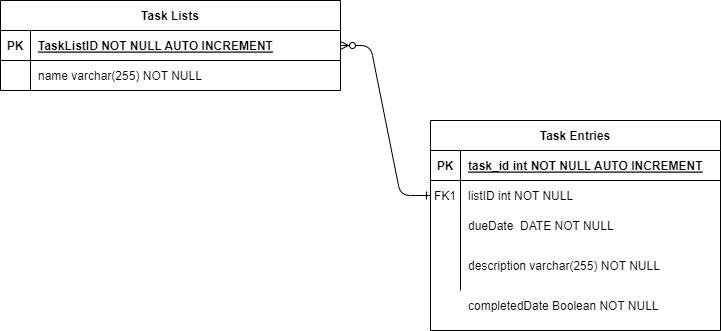

The diagram above was exported from draw.io. Its source (the exported page's mxGraphModel, read from the mxfile embedded in the PNG):
<mxGraphModel dx="1422" dy="905" grid="1" gridSize="10" guides="1" tooltips="1" connect="1" arrows="1" fold="1" page="1" pageScale="1" pageWidth="850" pageHeight="1100" math="0" shadow="0" extFonts="Permanent Marker^https://fonts.googleapis.com/css?family=Permanent+Marker">
  <root>
    <mxCell id="0" />
    <mxCell id="1" parent="0" />
    <mxCell id="oQN5-wYa8LccYN6cK63S-1" value="Task Lists" style="shape=table;startSize=30;container=1;collapsible=1;childLayout=tableLayout;fixedRows=1;rowLines=0;fontStyle=1;align=center;resizeLast=1;" parent="1" vertex="1">
      <mxGeometry x="80" y="110" width="340" height="90" as="geometry" />
    </mxCell>
    <mxCell id="oQN5-wYa8LccYN6cK63S-2" value="" style="shape=partialRectangle;collapsible=0;dropTarget=0;pointerEvents=0;fillColor=none;points=[[0,0.5],[1,0.5]];portConstraint=eastwest;top=0;left=0;right=0;bottom=1;" parent="oQN5-wYa8LccYN6cK63S-1" vertex="1">
      <mxGeometry y="30" width="340" height="30" as="geometry" />
    </mxCell>
    <mxCell id="oQN5-wYa8LccYN6cK63S-3" value="PK" style="shape=partialRectangle;overflow=hidden;connectable=0;fillColor=none;top=0;left=0;bottom=0;right=0;fontStyle=1;" parent="oQN5-wYa8LccYN6cK63S-2" vertex="1">
      <mxGeometry width="30" height="30" as="geometry">
        <mxRectangle width="30" height="30" as="alternateBounds" />
      </mxGeometry>
    </mxCell>
    <mxCell id="oQN5-wYa8LccYN6cK63S-4" value="TaskListID NOT NULL AUTO INCREMENT" style="shape=partialRectangle;overflow=hidden;connectable=0;fillColor=none;top=0;left=0;bottom=0;right=0;align=left;spacingLeft=6;fontStyle=5;" parent="oQN5-wYa8LccYN6cK63S-2" vertex="1">
      <mxGeometry x="30" width="310" height="30" as="geometry">
        <mxRectangle width="310" height="30" as="alternateBounds" />
      </mxGeometry>
    </mxCell>
    <mxCell id="oQN5-wYa8LccYN6cK63S-5" value="" style="shape=partialRectangle;collapsible=0;dropTarget=0;pointerEvents=0;fillColor=none;points=[[0,0.5],[1,0.5]];portConstraint=eastwest;top=0;left=0;right=0;bottom=0;" parent="oQN5-wYa8LccYN6cK63S-1" vertex="1">
      <mxGeometry y="60" width="340" height="30" as="geometry" />
    </mxCell>
    <mxCell id="oQN5-wYa8LccYN6cK63S-6" value="" style="shape=partialRectangle;overflow=hidden;connectable=0;fillColor=none;top=0;left=0;bottom=0;right=0;" parent="oQN5-wYa8LccYN6cK63S-5" vertex="1">
      <mxGeometry width="30" height="30" as="geometry">
        <mxRectangle width="30" height="30" as="alternateBounds" />
      </mxGeometry>
    </mxCell>
    <mxCell id="oQN5-wYa8LccYN6cK63S-7" value="name varchar(255) NOT NULL" style="shape=partialRectangle;overflow=hidden;connectable=0;fillColor=none;top=0;left=0;bottom=0;right=0;align=left;spacingLeft=6;" parent="oQN5-wYa8LccYN6cK63S-5" vertex="1">
      <mxGeometry x="30" width="310" height="30" as="geometry">
        <mxRectangle width="310" height="30" as="alternateBounds" />
      </mxGeometry>
    </mxCell>
    <mxCell id="oQN5-wYa8LccYN6cK63S-14" value="" style="edgeStyle=entityRelationEdgeStyle;endArrow=ERzeroToMany;startArrow=ERone;endFill=1;startFill=0;entryX=1;entryY=0.5;entryDx=0;entryDy=0;" parent="1" source="C-vyLk0tnHw3VtMMgP7b-6" edge="1" target="oQN5-wYa8LccYN6cK63S-2">
      <mxGeometry width="100" height="100" relative="1" as="geometry">
        <mxPoint x="385" y="430" as="sourcePoint" />
        <mxPoint x="465" y="510" as="targetPoint" />
      </mxGeometry>
    </mxCell>
    <mxCell id="E7Hm1Yt5HkKPmFj3uV21-1" value="" style="shape=partialRectangle;overflow=hidden;connectable=0;fillColor=none;top=0;left=0;bottom=0;right=0;" vertex="1" parent="1">
      <mxGeometry x="510" y="320" width="30" height="30" as="geometry">
        <mxRectangle width="30" height="30" as="alternateBounds" />
      </mxGeometry>
    </mxCell>
    <mxCell id="E7Hm1Yt5HkKPmFj3uV21-2" value="dueDate  DATE NOT NULL" style="shape=partialRectangle;overflow=hidden;connectable=0;fillColor=none;top=0;left=0;bottom=0;right=0;align=left;spacingLeft=6;" vertex="1" parent="1">
      <mxGeometry x="540" y="320" width="260" height="30" as="geometry">
        <mxRectangle width="260" height="30" as="alternateBounds" />
      </mxGeometry>
    </mxCell>
    <mxCell id="E7Hm1Yt5HkKPmFj3uV21-4" value="" style="group" vertex="1" connectable="0" parent="1">
      <mxGeometry x="510" y="230" width="290" height="210" as="geometry" />
    </mxCell>
    <mxCell id="C-vyLk0tnHw3VtMMgP7b-2" value="Task Entries" style="shape=table;startSize=30;container=1;collapsible=1;childLayout=tableLayout;fixedRows=1;rowLines=0;fontStyle=1;align=center;resizeLast=1;" parent="E7Hm1Yt5HkKPmFj3uV21-4" vertex="1">
      <mxGeometry width="290" height="210" as="geometry" />
    </mxCell>
    <mxCell id="E7Hm1Yt5HkKPmFj3uV21-8" style="edgeStyle=orthogonalEdgeStyle;rounded=0;orthogonalLoop=1;jettySize=auto;html=1;exitX=0;exitY=0.5;exitDx=0;exitDy=0;entryX=0;entryY=0.5;entryDx=0;entryDy=0;" edge="1" parent="C-vyLk0tnHw3VtMMgP7b-2" source="C-vyLk0tnHw3VtMMgP7b-3" target="C-vyLk0tnHw3VtMMgP7b-3">
      <mxGeometry relative="1" as="geometry" />
    </mxCell>
    <mxCell id="C-vyLk0tnHw3VtMMgP7b-3" value="" style="shape=partialRectangle;collapsible=0;dropTarget=0;pointerEvents=0;fillColor=none;points=[[0,0.5],[1,0.5]];portConstraint=eastwest;top=0;left=0;right=0;bottom=1;" parent="C-vyLk0tnHw3VtMMgP7b-2" vertex="1">
      <mxGeometry y="30" width="290" height="30" as="geometry" />
    </mxCell>
    <mxCell id="C-vyLk0tnHw3VtMMgP7b-4" value="PK" style="shape=partialRectangle;overflow=hidden;connectable=0;fillColor=none;top=0;left=0;bottom=0;right=0;fontStyle=1;" parent="C-vyLk0tnHw3VtMMgP7b-3" vertex="1">
      <mxGeometry width="30" height="30" as="geometry">
        <mxRectangle width="30" height="30" as="alternateBounds" />
      </mxGeometry>
    </mxCell>
    <mxCell id="C-vyLk0tnHw3VtMMgP7b-5" value="task_id int NOT NULL AUTO INCREMENT" style="shape=partialRectangle;overflow=hidden;connectable=0;fillColor=none;top=0;left=0;bottom=0;right=0;align=left;spacingLeft=6;fontStyle=5;" parent="C-vyLk0tnHw3VtMMgP7b-3" vertex="1">
      <mxGeometry x="30" width="260" height="30" as="geometry">
        <mxRectangle width="260" height="30" as="alternateBounds" />
      </mxGeometry>
    </mxCell>
    <mxCell id="C-vyLk0tnHw3VtMMgP7b-6" value="" style="shape=partialRectangle;collapsible=0;dropTarget=0;pointerEvents=0;fillColor=none;points=[[0,0.5],[1,0.5]];portConstraint=eastwest;top=0;left=0;right=0;bottom=0;" parent="C-vyLk0tnHw3VtMMgP7b-2" vertex="1">
      <mxGeometry y="60" width="290" height="30" as="geometry" />
    </mxCell>
    <mxCell id="C-vyLk0tnHw3VtMMgP7b-7" value="FK1" style="shape=partialRectangle;overflow=hidden;connectable=0;fillColor=none;top=0;left=0;bottom=0;right=0;" parent="C-vyLk0tnHw3VtMMgP7b-6" vertex="1">
      <mxGeometry width="30" height="30" as="geometry">
        <mxRectangle width="30" height="30" as="alternateBounds" />
      </mxGeometry>
    </mxCell>
    <mxCell id="C-vyLk0tnHw3VtMMgP7b-8" value="listID int NOT NULL" style="shape=partialRectangle;overflow=hidden;connectable=0;fillColor=none;top=0;left=0;bottom=0;right=0;align=left;spacingLeft=6;" parent="C-vyLk0tnHw3VtMMgP7b-6" vertex="1">
      <mxGeometry x="30" width="260" height="30" as="geometry">
        <mxRectangle width="260" height="30" as="alternateBounds" />
      </mxGeometry>
    </mxCell>
    <mxCell id="E7Hm1Yt5HkKPmFj3uV21-3" value="" style="endArrow=none;html=1;rounded=0;" edge="1" parent="E7Hm1Yt5HkKPmFj3uV21-4">
      <mxGeometry width="50" height="50" relative="1" as="geometry">
        <mxPoint x="30" y="170" as="sourcePoint" />
        <mxPoint x="30" y="90" as="targetPoint" />
      </mxGeometry>
    </mxCell>
    <mxCell id="E7Hm1Yt5HkKPmFj3uV21-9" value="" style="shape=partialRectangle;overflow=hidden;connectable=0;fillColor=none;top=0;left=0;bottom=0;right=0;" vertex="1" parent="E7Hm1Yt5HkKPmFj3uV21-4">
      <mxGeometry y="120" width="30" height="30" as="geometry">
        <mxRectangle width="30" height="30" as="alternateBounds" />
      </mxGeometry>
    </mxCell>
    <mxCell id="E7Hm1Yt5HkKPmFj3uV21-10" value="description varchar(255) NOT NULL" style="shape=partialRectangle;overflow=hidden;connectable=0;fillColor=none;top=0;left=0;bottom=0;right=0;align=left;spacingLeft=6;" vertex="1" parent="E7Hm1Yt5HkKPmFj3uV21-4">
      <mxGeometry x="30" y="130" width="260" height="30" as="geometry">
        <mxRectangle width="260" height="30" as="alternateBounds" />
      </mxGeometry>
    </mxCell>
    <mxCell id="E7Hm1Yt5HkKPmFj3uV21-11" value="completedDate Boolean NOT NULL " style="shape=partialRectangle;overflow=hidden;connectable=0;fillColor=none;top=0;left=0;bottom=0;right=0;align=left;spacingLeft=6;" vertex="1" parent="E7Hm1Yt5HkKPmFj3uV21-4">
      <mxGeometry x="30" y="170" width="260" height="30" as="geometry">
        <mxRectangle width="260" height="30" as="alternateBounds" />
      </mxGeometry>
    </mxCell>
  </root>
</mxGraphModel>